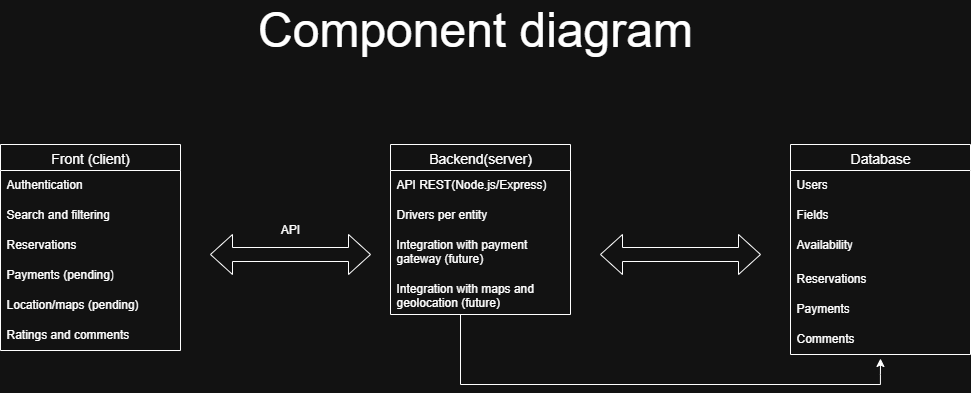

The diagram above was exported from draw.io. Its source (the exported page's mxGraphModel, read from the mxfile embedded in the PNG):
<mxGraphModel dx="1507" dy="707" grid="1" gridSize="10" guides="1" tooltips="1" connect="1" arrows="1" fold="1" page="1" pageScale="1" pageWidth="827" pageHeight="1169" math="0" shadow="0">
  <root>
    <mxCell id="0" />
    <mxCell id="1" parent="0" />
    <mxCell id="aUevTTHfbSEalPzQQCgs-5" value="Front (client)" style="swimlane;fontStyle=0;childLayout=stackLayout;horizontal=1;startSize=26;horizontalStack=0;resizeParent=1;resizeParentMax=0;resizeLast=0;collapsible=1;marginBottom=0;align=center;fontSize=14;" vertex="1" parent="1">
      <mxGeometry x="60" y="160" width="180" height="206" as="geometry" />
    </mxCell>
    <mxCell id="aUevTTHfbSEalPzQQCgs-6" value="Authentication" style="text;strokeColor=none;fillColor=none;spacingLeft=4;spacingRight=4;overflow=hidden;rotatable=0;points=[[0,0.5],[1,0.5]];portConstraint=eastwest;fontSize=12;whiteSpace=wrap;html=1;" vertex="1" parent="aUevTTHfbSEalPzQQCgs-5">
      <mxGeometry y="26" width="180" height="30" as="geometry" />
    </mxCell>
    <mxCell id="aUevTTHfbSEalPzQQCgs-7" value="Search and filtering" style="text;strokeColor=none;fillColor=none;spacingLeft=4;spacingRight=4;overflow=hidden;rotatable=0;points=[[0,0.5],[1,0.5]];portConstraint=eastwest;fontSize=12;whiteSpace=wrap;html=1;" vertex="1" parent="aUevTTHfbSEalPzQQCgs-5">
      <mxGeometry y="56" width="180" height="30" as="geometry" />
    </mxCell>
    <mxCell id="aUevTTHfbSEalPzQQCgs-8" value="Reservations" style="text;strokeColor=none;fillColor=none;spacingLeft=4;spacingRight=4;overflow=hidden;rotatable=0;points=[[0,0.5],[1,0.5]];portConstraint=eastwest;fontSize=12;whiteSpace=wrap;html=1;" vertex="1" parent="aUevTTHfbSEalPzQQCgs-5">
      <mxGeometry y="86" width="180" height="30" as="geometry" />
    </mxCell>
    <mxCell id="aUevTTHfbSEalPzQQCgs-9" value="Payments (pending)" style="text;strokeColor=none;fillColor=none;spacingLeft=4;spacingRight=4;overflow=hidden;rotatable=0;points=[[0,0.5],[1,0.5]];portConstraint=eastwest;fontSize=12;whiteSpace=wrap;html=1;" vertex="1" parent="aUevTTHfbSEalPzQQCgs-5">
      <mxGeometry y="116" width="180" height="30" as="geometry" />
    </mxCell>
    <mxCell id="aUevTTHfbSEalPzQQCgs-10" value="Location/maps (pending)" style="text;strokeColor=none;fillColor=none;spacingLeft=4;spacingRight=4;overflow=hidden;rotatable=0;points=[[0,0.5],[1,0.5]];portConstraint=eastwest;fontSize=12;whiteSpace=wrap;html=1;" vertex="1" parent="aUevTTHfbSEalPzQQCgs-5">
      <mxGeometry y="146" width="180" height="30" as="geometry" />
    </mxCell>
    <mxCell id="aUevTTHfbSEalPzQQCgs-11" value="Ratings and comments" style="text;strokeColor=none;fillColor=none;spacingLeft=4;spacingRight=4;overflow=hidden;rotatable=0;points=[[0,0.5],[1,0.5]];portConstraint=eastwest;fontSize=12;whiteSpace=wrap;html=1;" vertex="1" parent="aUevTTHfbSEalPzQQCgs-5">
      <mxGeometry y="176" width="180" height="30" as="geometry" />
    </mxCell>
    <mxCell id="aUevTTHfbSEalPzQQCgs-12" value="" style="html=1;shadow=0;dashed=0;align=center;verticalAlign=middle;shape=mxgraph.arrows2.twoWayArrow;dy=0.65;dx=22;" vertex="1" parent="1">
      <mxGeometry x="270" y="250" width="160" height="40" as="geometry" />
    </mxCell>
    <mxCell id="aUevTTHfbSEalPzQQCgs-13" value="API" style="text;html=1;align=center;verticalAlign=middle;whiteSpace=wrap;rounded=0;" vertex="1" parent="1">
      <mxGeometry x="320" y="230" width="60" height="30" as="geometry" />
    </mxCell>
    <mxCell id="aUevTTHfbSEalPzQQCgs-14" value="Backend(server)" style="swimlane;fontStyle=0;childLayout=stackLayout;horizontal=1;startSize=26;horizontalStack=0;resizeParent=1;resizeParentMax=0;resizeLast=0;collapsible=1;marginBottom=0;align=center;fontSize=14;" vertex="1" parent="1">
      <mxGeometry x="450" y="160" width="180" height="170" as="geometry" />
    </mxCell>
    <mxCell id="aUevTTHfbSEalPzQQCgs-15" value="API REST(Node.js/Express)" style="text;strokeColor=none;fillColor=none;spacingLeft=4;spacingRight=4;overflow=hidden;rotatable=0;points=[[0,0.5],[1,0.5]];portConstraint=eastwest;fontSize=12;whiteSpace=wrap;html=1;" vertex="1" parent="aUevTTHfbSEalPzQQCgs-14">
      <mxGeometry y="26" width="180" height="30" as="geometry" />
    </mxCell>
    <mxCell id="aUevTTHfbSEalPzQQCgs-16" value="Drivers per entity" style="text;strokeColor=none;fillColor=none;spacingLeft=4;spacingRight=4;overflow=hidden;rotatable=0;points=[[0,0.5],[1,0.5]];portConstraint=eastwest;fontSize=12;whiteSpace=wrap;html=1;" vertex="1" parent="aUevTTHfbSEalPzQQCgs-14">
      <mxGeometry y="56" width="180" height="30" as="geometry" />
    </mxCell>
    <mxCell id="aUevTTHfbSEalPzQQCgs-17" value="Integration with payment gateway (future)" style="text;strokeColor=none;fillColor=none;spacingLeft=4;spacingRight=4;overflow=hidden;rotatable=0;points=[[0,0.5],[1,0.5]];portConstraint=eastwest;fontSize=12;whiteSpace=wrap;html=1;" vertex="1" parent="aUevTTHfbSEalPzQQCgs-14">
      <mxGeometry y="86" width="180" height="44" as="geometry" />
    </mxCell>
    <mxCell id="aUevTTHfbSEalPzQQCgs-18" value="Integration with maps and geolocation (future)" style="text;strokeColor=none;fillColor=none;spacingLeft=4;spacingRight=4;overflow=hidden;rotatable=0;points=[[0,0.5],[1,0.5]];portConstraint=eastwest;fontSize=12;whiteSpace=wrap;html=1;" vertex="1" parent="aUevTTHfbSEalPzQQCgs-14">
      <mxGeometry y="130" width="180" height="40" as="geometry" />
    </mxCell>
    <mxCell id="aUevTTHfbSEalPzQQCgs-21" value="" style="html=1;shadow=0;dashed=0;align=center;verticalAlign=middle;shape=mxgraph.arrows2.twoWayArrow;dy=0.65;dx=22;" vertex="1" parent="1">
      <mxGeometry x="660" y="250" width="160" height="40" as="geometry" />
    </mxCell>
    <mxCell id="aUevTTHfbSEalPzQQCgs-22" value="Database" style="swimlane;fontStyle=0;childLayout=stackLayout;horizontal=1;startSize=26;horizontalStack=0;resizeParent=1;resizeParentMax=0;resizeLast=0;collapsible=1;marginBottom=0;align=center;fontSize=14;" vertex="1" parent="1">
      <mxGeometry x="850" y="160" width="180" height="210" as="geometry" />
    </mxCell>
    <mxCell id="aUevTTHfbSEalPzQQCgs-23" value="Users" style="text;strokeColor=none;fillColor=none;spacingLeft=4;spacingRight=4;overflow=hidden;rotatable=0;points=[[0,0.5],[1,0.5]];portConstraint=eastwest;fontSize=12;whiteSpace=wrap;html=1;" vertex="1" parent="aUevTTHfbSEalPzQQCgs-22">
      <mxGeometry y="26" width="180" height="30" as="geometry" />
    </mxCell>
    <mxCell id="aUevTTHfbSEalPzQQCgs-24" value="Fields" style="text;strokeColor=none;fillColor=none;spacingLeft=4;spacingRight=4;overflow=hidden;rotatable=0;points=[[0,0.5],[1,0.5]];portConstraint=eastwest;fontSize=12;whiteSpace=wrap;html=1;" vertex="1" parent="aUevTTHfbSEalPzQQCgs-22">
      <mxGeometry y="56" width="180" height="30" as="geometry" />
    </mxCell>
    <mxCell id="aUevTTHfbSEalPzQQCgs-25" value="Availability" style="text;strokeColor=none;fillColor=none;spacingLeft=4;spacingRight=4;overflow=hidden;rotatable=0;points=[[0,0.5],[1,0.5]];portConstraint=eastwest;fontSize=12;whiteSpace=wrap;html=1;" vertex="1" parent="aUevTTHfbSEalPzQQCgs-22">
      <mxGeometry y="86" width="180" height="34" as="geometry" />
    </mxCell>
    <mxCell id="aUevTTHfbSEalPzQQCgs-26" value="Reservations" style="text;strokeColor=none;fillColor=none;spacingLeft=4;spacingRight=4;overflow=hidden;rotatable=0;points=[[0,0.5],[1,0.5]];portConstraint=eastwest;fontSize=12;whiteSpace=wrap;html=1;" vertex="1" parent="aUevTTHfbSEalPzQQCgs-22">
      <mxGeometry y="120" width="180" height="30" as="geometry" />
    </mxCell>
    <mxCell id="aUevTTHfbSEalPzQQCgs-27" value="Payments" style="text;strokeColor=none;fillColor=none;spacingLeft=4;spacingRight=4;overflow=hidden;rotatable=0;points=[[0,0.5],[1,0.5]];portConstraint=eastwest;fontSize=12;whiteSpace=wrap;html=1;" vertex="1" parent="aUevTTHfbSEalPzQQCgs-22">
      <mxGeometry y="150" width="180" height="30" as="geometry" />
    </mxCell>
    <mxCell id="aUevTTHfbSEalPzQQCgs-28" value="Comments" style="text;strokeColor=none;fillColor=none;spacingLeft=4;spacingRight=4;overflow=hidden;rotatable=0;points=[[0,0.5],[1,0.5]];portConstraint=eastwest;fontSize=12;whiteSpace=wrap;html=1;" vertex="1" parent="aUevTTHfbSEalPzQQCgs-22">
      <mxGeometry y="180" width="180" height="30" as="geometry" />
    </mxCell>
    <mxCell id="aUevTTHfbSEalPzQQCgs-30" value="" style="endArrow=none;html=1;rounded=0;" edge="1" parent="1">
      <mxGeometry width="50" height="50" relative="1" as="geometry">
        <mxPoint x="520" y="400" as="sourcePoint" />
        <mxPoint x="520" y="330" as="targetPoint" />
      </mxGeometry>
    </mxCell>
    <mxCell id="aUevTTHfbSEalPzQQCgs-31" value="" style="endArrow=none;html=1;rounded=0;" edge="1" parent="1">
      <mxGeometry width="50" height="50" relative="1" as="geometry">
        <mxPoint x="520" y="400" as="sourcePoint" />
        <mxPoint x="940" y="400" as="targetPoint" />
      </mxGeometry>
    </mxCell>
    <mxCell id="aUevTTHfbSEalPzQQCgs-32" value="" style="endArrow=classic;html=1;rounded=0;entryX=0.517;entryY=1.133;entryDx=0;entryDy=0;entryPerimeter=0;" edge="1" parent="1">
      <mxGeometry width="50" height="50" relative="1" as="geometry">
        <mxPoint x="939.92" y="400" as="sourcePoint" />
        <mxPoint x="939.9799999999999" y="373.98999999999995" as="targetPoint" />
        <Array as="points">
          <mxPoint x="939.92" y="390" />
        </Array>
      </mxGeometry>
    </mxCell>
    <mxCell id="aUevTTHfbSEalPzQQCgs-33" value="&lt;font style=&quot;font-size: 48px;&quot;&gt;Component diagram&lt;/font&gt;" style="text;html=1;align=center;verticalAlign=middle;whiteSpace=wrap;rounded=0;" vertex="1" parent="1">
      <mxGeometry x="180" y="30" width="710" height="30" as="geometry" />
    </mxCell>
  </root>
</mxGraphModel>